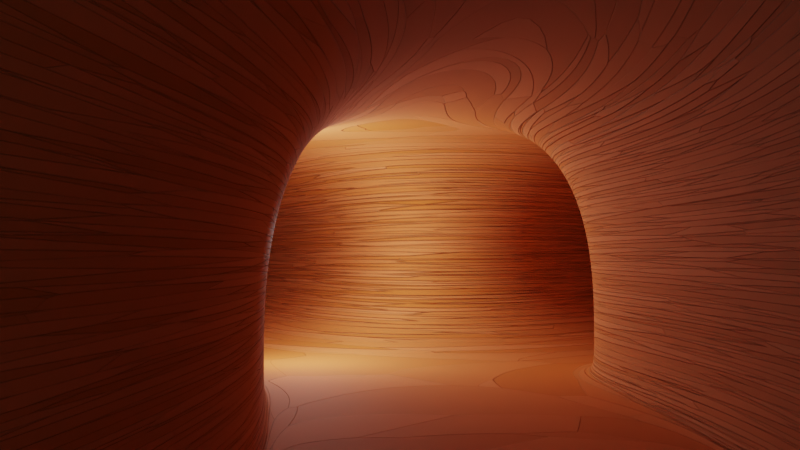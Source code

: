 # Source: cave.blend  (saved by Blender 3.4.6; exported with 4.5.12 LTS)
import bpy
from mathutils import Matrix  # noqa: F401  (used for matrix-valued properties, if any)

bpy.ops.wm.read_factory_settings(use_empty=True)
scene = bpy.context.scene
scene.name = 'Scene'

# ---- collections
col_collection = bpy.data.collections.new('Collection'); scene.collection.children.link(col_collection)

# ---- materials (node trees are filled in below, after node groups)
mat_cave = bpy.data.materials.new('Cave')
mat_cave.alpha_threshold = 0.0
mat_cave.line_color = (0.0, 0.0, 0.0, 1.0)

# ---- material node trees
mat_cave.use_nodes = True; mat_cave.node_tree.nodes.clear()
_N = mat_cave.node_tree.nodes; _L = mat_cave.node_tree.links
n0 = _N.new('ShaderNodeMapping'); n0.name = 'Mapping'; n0.location = (-545, 218)
n0.inputs[3].default_value = (1.0, 1.0, 15.0)
n1 = _N.new('ShaderNodeTexCoord'); n1.name = 'Texture Coordinate'; n1.location = (-725, 218)
n2 = _N.new('ShaderNodeBump'); n2.name = 'Bump'; n2.location = (-136, 40)
n2.inputs[0].default_value = 0.6993
n2.inputs[1].default_value = 1.0
n2.inputs[2].default_value = 1.0
n3 = _N.new('ShaderNodeOutputMaterial'); n3.name = 'Material Output'; n3.location = (539, 307)
n4 = _N.new('ShaderNodeTexVoronoi'); n4.name = 'Voronoi Texture'; n4.location = (-365, 258)
n4.inputs[2].default_value = 10.0
n5 = _N.new('ShaderNodeValToRGB'); n5.name = 'ColorRamp'; n5.location = (-144, 312)
while len(n5.color_ramp.elements) > 1: n5.color_ramp.elements.remove(n5.color_ramp.elements[-1])
n5.color_ramp.elements[0].position = 0.0; n5.color_ramp.elements[0].color = (0.6933, 0.2477, 0.04095, 1.0)
_e = n5.color_ramp.elements.new(1.0); _e.color = (0.9047, 0.3995, 0.165, 1.0)
n6 = _N.new('ShaderNodeBsdfPrincipled'); n6.name = 'Principled BSDF'; n6.location = (130, 294)
n6.distribution = 'GGX'
n6.subsurface_method = 'RANDOM_WALK_SKIN'
n6.inputs[2].default_value = 0.8
n6.inputs[3].default_value = 1.45
n6.inputs[27].default_value = (0.0, 0.0, 0.0, 1.0)
n6.inputs[28].default_value = 1.0
_L.new(n0.outputs[0], n4.inputs[0])
_L.new(n1.outputs[0], n0.inputs[0])
_L.new(n4.outputs[1], n2.inputs[3])
_L.new(n2.outputs[0], n6.inputs[5])
_L.new(n4.outputs[1], n5.inputs[0])
_L.new(n5.outputs[0], n6.inputs[0])
_L.new(n6.outputs[0], n3.inputs[0])
n3.is_active_output = True

# ---- world
world_world = bpy.data.worlds.new('World'); scene.world = world_world
world_world.use_nodes = True; world_world.node_tree.nodes.clear()
_N = world_world.node_tree.nodes; _L = world_world.node_tree.links
n0 = _N.new('ShaderNodeOutputWorld'); n0.name = 'World Output'; n0.location = (300, 300)
n1 = _N.new('ShaderNodeBackground'); n1.name = 'Background'; n1.location = (10, 300)
n1.inputs[0].default_value = (0.05088, 0.05088, 0.05088, 1.0)
_L.new(n1.outputs[0], n0.inputs[0])
n0.is_active_output = True
world_world.color = (0.05088, 0.05088, 0.05088)
world_world.use_sun_shadow = False
world_world.sun_shadow_jitter_overblur = 0.0

# ---- cameras
cam_camera = bpy.data.cameras.new('Camera')
cam_camera.clip_end = 100.0
cam_camera.ortho_scale = 7.314

# ---- lights
light_light = bpy.data.lights.new('Light', 'POINT')
light_light.transmission_factor = 0.0
light_light.energy = 1000.0
light_light.shadow_soft_size = 0.1
light_light.shadow_maximum_resolution = 0.006
light_light.use_absolute_resolution = True
light_point = bpy.data.lights.new('Point', 'POINT')
light_point.transmission_factor = 0.0
light_point.energy = 1000.0
light_point.shadow_soft_size = 0.25
light_point.shadow_maximum_resolution = 0.006
light_point.use_absolute_resolution = True

# ---- meshes
me_cube = bpy.data.meshes.new('Cube')
me_cube.from_pydata([(2.163, 7.773, 8.855), (2.163, 7.773, -1.101), (3.546, -8.701, 8.855), (3.546, -8.701, -1.101), (-8.47, 5.698, 8.855), (-8.47, 5.698, -1.101), (-6.549, -8.471, 8.855), (-6.549, -8.471, -1.101), (-1.628, 17.87, -0.4431), (-11.58, 13.71, -0.4431), (-1.628, 17.87, 9.513), (-11.58, 13.71, 9.513), (-5.209, 26.76, -0.4431), (-14.88, 21.48, -0.4431), (-5.209, 26.76, 9.513), (-14.88, 21.48, 9.513), (-12.24, 32.92, -0.4431), (-22.29, 28.5, -0.4431), (-12.24, 32.92, 9.513), (-22.29, 28.5, 9.513), (-19.08, 41.4, -0.4431), (-28.08, 34.34, -0.4431), (-19.08, 41.4, 9.513), (-28.08, 34.34, 9.513), (-32.42, 46.38, -4.116), (-32.42, 46.38, 9.999), (0.7912, 33.99, 9.513), (0.7912, 33.99, -0.4431), (-7.878, 37.5, 9.513), (-7.878, 37.5, -0.4431), (5.402, 43.72, 9.513), (5.402, 43.72, -0.4431), (-3.2, 48.34, 9.513), (-3.2, 48.34, -0.4431), (12.38, 52.15, 9.513), (12.38, 52.15, -0.4431), (3.834, 55.96, 9.513), (3.834, 55.96, -0.4431), (-41.49, 56.55, -4.116), (-41.49, 56.55, 13.19), (-24.75, 47.12, -0.4431), (-36.14, 46.1, -0.4431), (-24.75, 47.12, 9.513), (-36.14, 46.1, 9.513), (-32.17, 56.82, -2.173), (-43.6, 57.02, -2.377), (-32.26, 56.83, 7.783), (-43.69, 57.03, 7.579), (15.15, 59.28, 9.513), (15.15, 59.28, -0.4431), (5.801, 59.46, 9.513), (5.801, 59.46, -0.4431), (-6.549, -8.471, -0.5844), (-8.47, 5.698, -0.5844), (-11.58, 13.71, 0.07349), (-14.88, 21.48, 0.07349), (-22.29, 28.5, 0.07349), (-28.08, 34.34, 0.07349), (-36.14, 46.1, 0.07349), (-43.61, 57.02, -1.86), (2.163, 7.773, -0.4909), (3.546, -8.701, -0.4909), (-1.628, 17.87, 0.167), (-5.209, 26.76, 0.167), (0.7912, 33.99, 0.167), (5.402, 43.72, 0.167), (12.38, 52.15, 0.167), (15.15, 59.28, 0.167), (-46.96, 71.33, 0.5471), (-51.18, 61.1, -2.299), (-51.46, 70.83, 9.412), (-55.68, 60.59, 6.566), (-51.41, 61.07, -1.839)], [], [(0, 2, 6, 4), (52, 53, 4, 6), (5, 7, 3, 1), (60, 61, 2, 0), (60, 62, 8, 1), (11, 15, 14, 10), (53, 54, 11, 4), (1, 8, 9, 5), (4, 11, 10, 0), (55, 56, 19, 15), (62, 63, 12, 8), (54, 55, 15, 11), (8, 12, 13, 9), (19, 23, 22, 18), (12, 16, 17, 13), (15, 19, 18, 14), (18, 28, 26, 14), (23, 43, 42, 22), (18, 22, 20, 16), (56, 57, 23, 19), (16, 20, 21, 17), (28, 32, 30, 26), (16, 29, 28, 18), (12, 27, 29, 16), (63, 64, 27, 12), (31, 35, 37, 33), (29, 33, 32, 28), (27, 31, 33, 29), (64, 65, 31, 27), (35, 49, 51, 37), (65, 66, 35, 31), (32, 36, 34, 30), (33, 37, 36, 32), (43, 47, 46, 42), (22, 42, 40, 20), (57, 58, 43, 23), (20, 40, 41, 21), (42, 46, 44, 40), (58, 59, 47, 43), (40, 44, 45, 41), (66, 67, 49, 35), (36, 50, 48, 34), (37, 51, 50, 36), (41, 45, 59, 58), (21, 41, 58, 57), (17, 21, 57, 56), (9, 13, 55, 54), (13, 17, 56, 55), (5, 9, 54, 53), (7, 5, 53, 52), (34, 48, 67, 66), (30, 34, 66, 65), (26, 30, 65, 64), (14, 26, 64, 63), (10, 14, 63, 62), (0, 10, 62, 60), (1, 3, 61, 60), (44, 46, 70, 68), (47, 59, 72, 71), (45, 44, 68, 69), (46, 47, 71, 70)])
me_cube.polygons.foreach_set('use_smooth', [True] * 61)
_uv = me_cube.uv_layers.new(name='UVMap')
_uv.uv.foreach_set('vector', [0.625, 0.5, 0.625, 0.75, 0.875, 0.75, 0.875, 0.5, 0.388, 0.0, 0.388, 0.25, 0.625, 0.25, 0.625, 0.0, 0.125, 0.5, 0.125, 0.75, 0.375, 0.75, 0.375, 0.5, 0.375, 0.5, 0.375, 0.75, 0.625, 0.75, 0.625, 0.5, 0.375, 0.5, 0.375, 0.5, 0.375, 0.5, 0.375, 0.5, 0.875, 0.5, 0.875, 0.5, 0.625, 0.5, 0.625, 0.5, 0.388, 0.25, 0.388, 0.25, 0.625, 0.25, 0.625, 0.25, 0.375, 0.5, 0.375, 0.5, 0.125, 0.5, 0.125, 0.5, 0.875, 0.5, 0.875, 0.5, 0.625, 0.5, 0.625, 0.5, 0.388, 0.25, 0.388, 0.25, 0.625, 0.25, 0.625, 0.25, 0.375, 0.5, 0.375, 0.5, 0.375, 0.5, 0.375, 0.5, 0.388, 0.25, 0.388, 0.25, 0.625, 0.25, 0.625, 0.25, 0.375, 0.5, 0.375, 0.5, 0.125, 0.5, 0.125, 0.5, 0.875, 0.5, 0.875, 0.5, 0.625, 0.5, 0.625, 0.5, 0.375, 0.5, 0.375, 0.5, 0.125, 0.5, 0.125, 0.5, 0.875, 0.5, 0.875, 0.5, 0.625, 0.5, 0.625, 0.5, 0.625, 0.5, 0.625, 0.5, 0.625, 0.5, 0.625, 0.5, 0.875, 0.5, 0.875, 0.5, 0.625, 0.5, 0.625, 0.5, 0.625, 0.5, 0.625, 0.5, 0.375, 0.5, 0.375, 0.5, 0.388, 0.25, 0.388, 0.25, 0.625, 0.25, 0.625, 0.25, 0.375, 0.5, 0.375, 0.5, 0.125, 0.5, 0.125, 0.5, 0.625, 0.5, 0.625, 0.5, 0.625, 0.5, 0.625, 0.5, 0.375, 0.5, 0.375, 0.5, 0.625, 0.5, 0.625, 0.5, 0.375, 0.5, 0.375, 0.5, 0.375, 0.5, 0.375, 0.5, 0.375, 0.5, 0.375, 0.5, 0.375, 0.5, 0.375, 0.5, 0.375, 0.5, 0.375, 0.5, 0.375, 0.5, 0.375, 0.5, 0.375, 0.5, 0.375, 0.5, 0.625, 0.5, 0.625, 0.5, 0.375, 0.5, 0.375, 0.5, 0.375, 0.5, 0.375, 0.5, 0.375, 0.5, 0.375, 0.5, 0.375, 0.5, 0.375, 0.5, 0.375, 0.5, 0.375, 0.5, 0.375, 0.5, 0.375, 0.5, 0.375, 0.5, 0.375, 0.5, 0.375, 0.5, 0.375, 0.5, 0.625, 0.5, 0.625, 0.5, 0.625, 0.5, 0.625, 0.5, 0.375, 0.5, 0.375, 0.5, 0.625, 0.5, 0.625, 0.5, 0.875, 0.5, 0.875, 0.5, 0.625, 0.5, 0.625, 0.5, 0.625, 0.5, 0.625, 0.5, 0.375, 0.5, 0.375, 0.5, 0.388, 0.25, 0.388, 0.25, 0.625, 0.25, 0.625, 0.25, 0.375, 0.5, 0.375, 0.5, 0.125, 0.5, 0.125, 0.5, 0.625, 0.5, 0.625, 0.5, 0.375, 0.5, 0.375, 0.5, 0.388, 0.25, 0.388, 0.25, 0.625, 0.25, 0.625, 0.25, 0.375, 0.5, 0.375, 0.5, 0.125, 0.5, 0.125, 0.5, 0.375, 0.5, 0.375, 0.5, 0.375, 0.5, 0.375, 0.5, 0.625, 0.5, 0.625, 0.5, 0.625, 0.5, 0.625, 0.5, 0.375, 0.5, 0.375, 0.5, 0.625, 0.5, 0.625, 0.5, 0.375, 0.25, 0.375, 0.25, 0.388, 0.25, 0.388, 0.25, 0.375, 0.25, 0.375, 0.25, 0.388, 0.25, 0.388, 0.25, 0.375, 0.25, 0.375, 0.25, 0.388, 0.25, 0.388, 0.25, 0.375, 0.25, 0.375, 0.25, 0.388, 0.25, 0.388, 0.25, 0.375, 0.25, 0.375, 0.25, 0.388, 0.25, 0.388, 0.25, 0.375, 0.25, 0.375, 0.25, 0.388, 0.25, 0.388, 0.25, 0.375, 0.0, 0.375, 0.25, 0.388, 0.25, 0.388, 0.0, 0.625, 0.5, 0.625, 0.5, 0.375, 0.5, 0.375, 0.5, 0.625, 0.5, 0.625, 0.5, 0.375, 0.5, 0.375, 0.5, 0.625, 0.5, 0.625, 0.5, 0.375, 0.5, 0.375, 0.5, 0.625, 0.5, 0.625, 0.5, 0.375, 0.5, 0.375, 0.5, 0.625, 0.5, 0.625, 0.5, 0.375, 0.5, 0.375, 0.5, 0.625, 0.5, 0.625, 0.5, 0.375, 0.5, 0.375, 0.5, 0.375, 0.5, 0.375, 0.75, 0.375, 0.75, 0.375, 0.5, 0.375, 0.5, 0.625, 0.5, 0.625, 0.5, 0.375, 0.5, 0.625, 0.25, 0.388, 0.25, 0.388, 0.25, 0.625, 0.25, 0.125, 0.5, 0.375, 0.5, 0.375, 0.5, 0.125, 0.5, 0.625, 0.5, 0.875, 0.5, 0.875, 0.5, 0.625, 0.5])
me_cube.materials.append(mat_cave)
me_cube.use_remesh_preserve_volume = False
me_cube.use_remesh_preserve_attributes = False
me_cube.use_mirror_vertex_groups = False
me_cube.update()

# ---- objects
ob_cube = bpy.data.objects.new('Cube', me_cube)
ob_light = bpy.data.objects.new('Light', light_light)
ob_camera = bpy.data.objects.new('Camera', cam_camera)
ob_empty = bpy.data.objects.new('Empty', None)
ob_point = bpy.data.objects.new('Point', light_point)

# ---- transforms, parenting, visibility, modifiers, constraints
ob_cube.location = (0.0, 0.0, 0.0)
ob_cube.lock_rotations_4d = False
ob_cube.empty_display_type = 'ARROWS'
ob_cube.lineart.crease_threshold = 0.0
_m = ob_cube.modifiers.new('Subdivision', 'SUBSURF')
_m.levels = 5
_m.render_levels = 5
_m = ob_cube.modifiers.new('Displace', 'DISPLACE')
_m.strength = 3.0
_m.direction = 'X'
_m.texture_coords = 'OBJECT'
_m.texture_coords_object = ob_empty
_m = ob_cube.modifiers.new('Displace.001', 'DISPLACE')
_m.strength = 0.9
ob_light.location = (4.076, 1.005, 5.904)
ob_light.rotation_euler = (0.6503, 0.05522, 1.866)
ob_light.lock_rotations_4d = False
ob_light.empty_display_type = 'ARROWS'
ob_light.color = (0.0, 0.0, 0.0, 0.0)
ob_light.lineart.crease_threshold = 0.0
ob_camera.location = (0.7552, -11.85, 4.125)
ob_camera.rotation_euler = (1.596, 0.003983, 0.2644)
ob_camera.lock_rotations_4d = False
ob_camera.empty_display_type = 'ARROWS'
ob_camera.color = (0.0, 0.0, 0.0, 0.0)
ob_camera.display_type = 'WIRE'
ob_camera.lineart.crease_threshold = 0.0
ob_empty.location = (-21.64, 0.0, 3.603)
ob_empty.scale = (2.213, 2.213, 2.213)
ob_empty.empty_display_type = 'CUBE'
ob_point.location = (-13.65, 27.42, 4.535)

# ---- collection membership
col_collection.objects.link(ob_cube)
col_collection.objects.link(ob_light)
col_collection.objects.link(ob_camera)
col_collection.objects.link(ob_empty)
col_collection.objects.link(ob_point)

# ---- scene / render settings (as saved in the file)
scene.camera = ob_camera
scene.frame_start = 1; scene.frame_end = 250; scene.frame_set(8)
scene.render.engine = 'CYCLES'
scene.cycles.sampling_pattern = 'TABULATED_SOBOL'
scene.cycles.use_light_tree = False
scene.view_settings.view_transform = 'Filmic'
bpy.context.view_layer.update()
